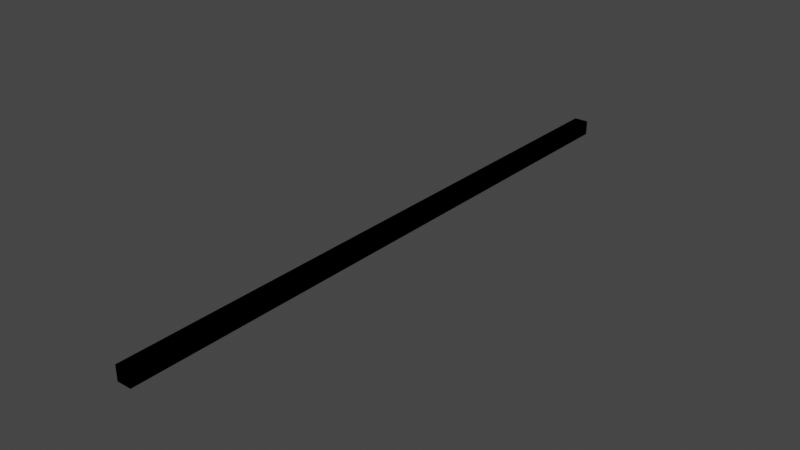 # Source: Marathon_5.blend  (saved by Blender 2.90.8; exported with 4.5.12 LTS)
import bpy
from mathutils import Matrix  # noqa: F401  (used for matrix-valued properties, if any)

bpy.ops.wm.read_factory_settings(use_empty=True)
scene = bpy.context.scene
scene.name = 'Scene'

# ---- collections
col_collection = bpy.data.collections.new('Collection'); scene.collection.children.link(col_collection)

# ---- materials (node trees are filled in below, after node groups)
mat_material = bpy.data.materials.new('Material')
mat_material.alpha_threshold = 0.0
mat_material.use_transparent_shadow = False
mat_material.line_color = (0.0, 0.0, 0.0, 1.0)

# ---- material node trees
mat_material.use_nodes = True; mat_material.node_tree.nodes.clear()
_N = mat_material.node_tree.nodes; _L = mat_material.node_tree.links
n0 = _N.new('ShaderNodeOutputMaterial'); n0.name = 'Material Output'; n0.location = (300, 300)
n1 = _N.new('ShaderNodeBsdfPrincipled'); n1.name = 'Principled BSDF'; n1.location = (10, 300)
n1.distribution = 'GGX'
n1.subsurface_method = 'BURLEY'
n1.inputs[2].default_value = 0.4
n1.inputs[3].default_value = 1.45
n1.inputs[27].default_value = (0.0, 0.0, 0.0, 1.0)
n1.inputs[28].default_value = 1.0
_L.new(n1.outputs[0], n0.inputs[0])
n0.is_active_output = True

# ---- world
world_world = bpy.data.worlds.new('World'); scene.world = world_world
world_world.use_nodes = True; world_world.node_tree.nodes.clear()
_N = world_world.node_tree.nodes; _L = world_world.node_tree.links
n0 = _N.new('ShaderNodeOutputWorld'); n0.name = 'World Output'; n0.location = (300, 300)
n1 = _N.new('ShaderNodeBackground'); n1.name = 'Background'; n1.location = (10, 300)
n1.inputs[0].default_value = (0.05088, 0.05088, 0.05088, 1.0)
_L.new(n1.outputs[0], n0.inputs[0])
n0.is_active_output = True
world_world.color = (0.05088, 0.05088, 0.05088)
world_world.use_sun_shadow = False
world_world.sun_shadow_jitter_overblur = 0.0

# ---- meshes
me_cube = bpy.data.meshes.new('Cube')
me_cube.from_pydata([(1.0, 50.0, 2.002), (1.0, 50.0, 0.002306), (1.0, -50.0, 2.002), (1.0, -50.0, 0.002306), (-1.0, 50.0, 2.002), (-1.0, 50.0, 0.002306), (-1.0, -50.0, 2.002), (-1.0, -50.0, 0.002306)], [], [(0, 4, 6, 2), (3, 2, 6, 7), (7, 6, 4, 5), (5, 1, 3, 7), (1, 0, 2, 3), (5, 4, 0, 1)])
_uv = me_cube.uv_layers.new(name='UVMap')
_uv.uv.foreach_set('vector', [0.625, 0.5, 0.875, 0.5, 0.875, 0.75, 0.625, 0.75, 0.375, 0.75, 0.625, 0.75, 0.625, 1.0, 0.375, 1.0, 0.375, 0.0, 0.625, 0.0, 0.625, 0.25, 0.375, 0.25, 0.125, 0.5, 0.375, 0.5, 0.375, 0.75, 0.125, 0.75, 0.375, 0.5, 0.625, 0.5, 0.625, 0.75, 0.375, 0.75, 0.375, 0.25, 0.625, 0.25, 0.625, 0.5, 0.375, 0.5])
me_cube.materials.append(mat_material)
me_cube.use_remesh_preserve_volume = False
me_cube.use_remesh_preserve_attributes = False
me_cube.use_mirror_vertex_groups = False
me_cube.update()
me_cube_001 = bpy.data.meshes.new('Cube.001')
me_cube_001.from_pydata([(1.0, 50.0, 2.002), (1.0, 50.0, 0.002306), (1.0, -50.0, 2.002), (1.0, -50.0, 0.002306), (-1.0, 50.0, 2.002), (-1.0, 50.0, 0.002306), (-1.0, -50.0, 2.002), (-1.0, -50.0, 0.002306)], [], [(0, 4, 6, 2), (3, 2, 6, 7), (7, 6, 4, 5), (5, 1, 3, 7), (1, 0, 2, 3), (5, 4, 0, 1)])
_uv = me_cube_001.uv_layers.new(name='UVMap')
_uv.uv.foreach_set('vector', [0.625, 0.5, 0.875, 0.5, 0.875, 0.75, 0.625, 0.75, 0.375, 0.75, 0.625, 0.75, 0.625, 1.0, 0.375, 1.0, 0.375, 0.0, 0.625, 0.0, 0.625, 0.25, 0.375, 0.25, 0.125, 0.5, 0.375, 0.5, 0.375, 0.75, 0.125, 0.75, 0.375, 0.5, 0.625, 0.5, 0.625, 0.75, 0.375, 0.75, 0.375, 0.25, 0.625, 0.25, 0.625, 0.5, 0.375, 0.5])
me_cube_001.materials.append(mat_material)
me_cube_001.use_remesh_preserve_volume = False
me_cube_001.use_remesh_preserve_attributes = False
me_cube_001.use_mirror_vertex_groups = False
me_cube_001.update()

# ---- objects
ob_distance = bpy.data.objects.new('Distance', me_cube)
ob_ucx_distance_01 = bpy.data.objects.new('UCX_Distance_01', me_cube_001)

# ---- transforms, parenting, visibility, modifiers, constraints
ob_distance.location = (0.0, 0.0, 0.0)
ob_distance.scale = (0.5, 0.42, 0.5)
ob_distance.lock_rotations_4d = False
ob_distance.empty_display_type = 'ARROWS'
ob_distance.lineart.crease_threshold = 0.0
ob_ucx_distance_01.location = (0.0, 0.0, 0.0)
ob_ucx_distance_01.scale = (0.5, 0.42, 0.5)
ob_ucx_distance_01.lock_rotations_4d = False
ob_ucx_distance_01.empty_display_type = 'ARROWS'
ob_ucx_distance_01.lineart.crease_threshold = 0.0

# ---- collection membership
col_collection.objects.link(ob_distance)
col_collection.objects.link(ob_ucx_distance_01)

# ---- scene / render settings (as saved in the file)
scene.frame_start = 1; scene.frame_end = 250; scene.frame_set(1)
scene.render.engine = 'BLENDER_EEVEE_NEXT'
scene.cycles.use_denoising = False
scene.cycles.samples = 128
scene.cycles.sampling_pattern = 'TABULATED_SOBOL'
scene.cycles.use_adaptive_sampling = False
scene.cycles.use_light_tree = False
scene.view_settings.view_transform = 'Filmic'
scene.unit_settings.scale_length = 0.01
bpy.context.view_layer.update()

# ---- added for rendering (the .blend has no active camera and no usable light): camera, sun
cam_auto = bpy.data.cameras.new('AutoCamera')
cam_auto.lens = 50.0
cam_auto.sensor_width = 36.0
cam_auto.clip_end = 1000.0
ob_auto_camera = bpy.data.objects.new('AutoCamera', cam_auto)
scene.collection.objects.link(ob_auto_camera)
ob_auto_camera.location = (38.8815, -46.6577, 31.6063)
ob_auto_camera.rotation_euler = (1.09748, -7.21219e-08, 0.694738)
scene.camera = ob_auto_camera
light_auto_sun = bpy.data.lights.new('AutoSun', 'SUN')
light_auto_sun.energy = 3.0
light_auto_sun.angle = 0.0523599
ob_auto_sun = bpy.data.objects.new('AutoSun', light_auto_sun)
scene.collection.objects.link(ob_auto_sun)
ob_auto_sun.rotation_euler = (0.872665, 0.174533, 0.523599)
bpy.context.view_layer.update()
